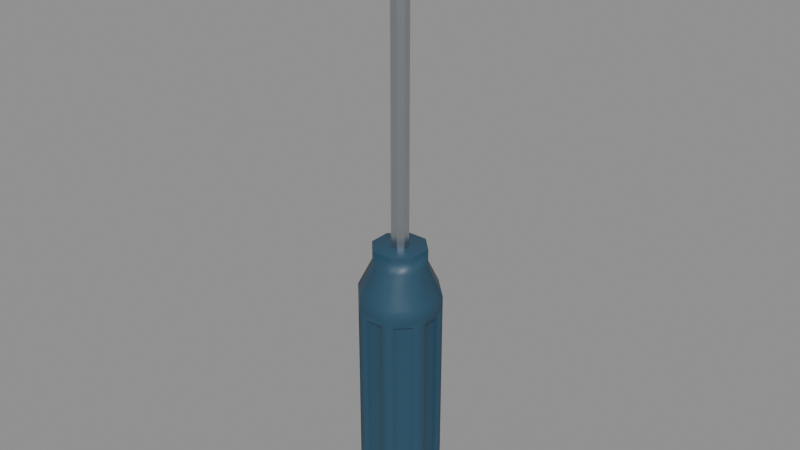 # Source: wkretak-04-high-materialy.blend  (saved by Blender 5.2.45; exported with 4.5.12 LTS)
import bpy
from mathutils import Matrix  # noqa: F401  (used for matrix-valued properties, if any)

bpy.ops.wm.read_factory_settings(use_empty=True)
scene = bpy.context.scene
scene.name = 'Scene'

# ---- collections
col_high___zrodlo = bpy.data.collections.new('HIGH - zrodlo'); scene.collection.children.link(col_high___zrodlo)
col_low___uv_i_bake = bpy.data.collections.new('LOW - UV i bake'); scene.collection.children.link(col_low___uv_i_bake)

# ---- materials (node trees are filled in below, after node groups)
mat_hp___tworzywo_formowane = bpy.data.materials.new('HP - tworzywo formowane')
mat_hp___stal_szlifowana = bpy.data.materials.new('HP - stal szlifowana')

# ---- material node trees
mat_hp___tworzywo_formowane.use_nodes = True; mat_hp___tworzywo_formowane.node_tree.nodes.clear()
_N = mat_hp___tworzywo_formowane.node_tree.nodes; _L = mat_hp___tworzywo_formowane.node_tree.links
n0 = _N.new('ShaderNodeOutputMaterial'); n0.name = 'Material Output'; n0.location = (900, 100)
n0.label = 'Material Output'
n1 = _N.new('ShaderNodeBsdfPrincipled'); n1.name = 'Principled BSDF'; n1.location = (600, 100)
n1.label = 'Principled BSDF'
n1.inputs[10].default_value = 0.005
n2 = _N.new('ShaderNodeTexCoord'); n2.name = 'Wspolrzedne obiektu'; n2.location = (-1000, 100)
n2.label = 'Wspolrzedne obiektu'
n3 = _N.new('ShaderNodeTexNoise'); n3.name = 'Zmiennosc powierzchni'; n3.location = (-550, 300)
n3.label = 'Zmiennosc powierzchni'
n3.width = 160
n3.inputs[2].default_value = 160.0
n4 = _N.new('ShaderNodeValToRGB'); n4.name = 'Kolor nosnika'; n4.location = (-280, 450)
n4.label = 'Kolor nosnika'
while len(n4.color_ramp.elements) > 1: n4.color_ramp.elements.remove(n4.color_ramp.elements[-1])
n4.color_ramp.elements[0].position = 0.0; n4.color_ramp.elements[0].color = (0.78, 0.78, 0.78, 1.0)
_e = n4.color_ramp.elements.new(1.0); _e.color = (0.82, 0.82, 0.82, 1.0)
n5 = _N.new('ShaderNodeRGB'); n5.name = 'Kolor tworzywa'; n5.location = (-260, 650)
n5.label = 'Kolor tworzywa'
n5.outputs[0].default_value = (0.025, 0.09, 0.15, 1.0)
n6 = _N.new('ShaderNodeMixRGB'); n6.name = 'Barwa tworzywa'; n6.location = (50, 450)
n6.label = 'Barwa tworzywa'
n6.blend_type = 'MULTIPLY'
n6.inputs[0].default_value = 1.0
n7 = _N.new('ShaderNodeMapRange'); n7.name = 'Zakres chropowatosci'; n7.location = (30, 150)
n7.label = 'Zakres chropowatosci'
n7.inputs[3].default_value = 0.43
n7.inputs[4].default_value = 0.53
n8 = _N.new('ShaderNodeTexNoise'); n8.name = 'Mikroziarno'; n8.location = (-550, -200)
n8.label = 'Mikroziarno'
n8.width = 160
n8.inputs[2].default_value = 2400.0
n9 = _N.new('ShaderNodeBump'); n9.name = 'Mikrorelief'; n9.location = (50, -180)
n9.label = 'Mikrorelief'
n9.inputs[0].default_value = 0.35
n9.inputs[1].default_value = 8e-06
_L.new(n1.outputs[0], n0.inputs[0])
_L.new(n2.outputs[3], n3.inputs[0])
_L.new(n3.outputs[0], n4.inputs[0])
_L.new(n4.outputs[0], n6.inputs[1])
_L.new(n5.outputs[0], n6.inputs[2])
_L.new(n6.outputs[0], n1.inputs[0])
_L.new(n3.outputs[0], n7.inputs[0])
_L.new(n7.outputs[0], n1.inputs[2])
_L.new(n2.outputs[3], n8.inputs[0])
_L.new(n8.outputs[0], n9.inputs[3])
_L.new(n9.outputs[0], n1.inputs[5])
n0.is_active_output = True
mat_hp___stal_szlifowana.use_nodes = True; mat_hp___stal_szlifowana.node_tree.nodes.clear()
_N = mat_hp___stal_szlifowana.node_tree.nodes; _L = mat_hp___stal_szlifowana.node_tree.links
n0 = _N.new('ShaderNodeOutputMaterial'); n0.name = 'Material Output'; n0.location = (900, 100)
n0.label = 'Material Output'
n1 = _N.new('ShaderNodeBsdfPrincipled'); n1.name = 'Principled BSDF'; n1.location = (600, 100)
n1.label = 'Principled BSDF'
n1.inputs[1].default_value = 1.0
n1.inputs[10].default_value = 0.005
n2 = _N.new('ShaderNodeTexCoord'); n2.name = 'Wspolrzedne obiektu'; n2.location = (-1000, 100)
n2.label = 'Wspolrzedne obiektu'
n3 = _N.new('ShaderNodeTexNoise'); n3.name = 'Zmiennosc powierzchni'; n3.location = (-550, 300)
n3.label = 'Zmiennosc powierzchni'
n3.width = 160
n3.inputs[2].default_value = 1.0
n4 = _N.new('ShaderNodeVectorMath'); n4.name = 'Kierunek szlifu Z'; n4.location = (-780, 300)
n4.label = 'Kierunek szlifu Z'
n4.operation = 'MULTIPLY'
n4.inputs[1].default_value = (6000.0, 100.0, 1.0)
n5 = _N.new('ShaderNodeValToRGB'); n5.name = 'Kolor nosnika'; n5.location = (-280, 450)
n5.label = 'Kolor nosnika'
while len(n5.color_ramp.elements) > 1: n5.color_ramp.elements.remove(n5.color_ramp.elements[-1])
n5.color_ramp.elements[0].position = 0.0; n5.color_ramp.elements[0].color = (0.52, 0.55, 0.59, 1.0)
_e = n5.color_ramp.elements.new(1.0); _e.color = (0.55, 0.58, 0.62, 1.0)
n6 = _N.new('ShaderNodeMapRange'); n6.name = 'Zakres chropowatosci'; n6.location = (30, 150)
n6.label = 'Zakres chropowatosci'
n6.inputs[3].default_value = 0.29
n6.inputs[4].default_value = 0.35
n7 = _N.new('ShaderNodeTexNoise'); n7.name = 'Mikroziarno'; n7.location = (-550, -200)
n7.label = 'Mikroziarno'
n7.width = 160
n7.inputs[2].default_value = 1.0
n8 = _N.new('ShaderNodeBump'); n8.name = 'Mikrorelief'; n8.location = (50, -180)
n8.label = 'Mikrorelief'
n8.inputs[0].default_value = 0.35
n8.inputs[1].default_value = 2e-06
n9 = _N.new('ShaderNodeUVMap'); n9.name = 'UV szlifu w metrach'; n9.location = (-1000, 350)
n9.label = 'UV szlifu w metrach'
n9.width = 160
n9.uv_map = 'UV_Szlif'
_L.new(n1.outputs[0], n0.inputs[0])
_L.new(n4.outputs[0], n3.inputs[0])
_L.new(n3.outputs[0], n5.inputs[0])
_L.new(n5.outputs[0], n1.inputs[0])
_L.new(n3.outputs[0], n6.inputs[0])
_L.new(n6.outputs[0], n1.inputs[2])
_L.new(n4.outputs[0], n7.inputs[0])
_L.new(n7.outputs[0], n8.inputs[3])
_L.new(n8.outputs[0], n1.inputs[5])
_L.new(n9.outputs[0], n4.inputs[0])
n0.is_active_output = True

# ---- meshes
me_chwyt_plaszczyzny_i_fazy = bpy.data.meshes.new('Chwyt_plaszczyzny_i_fazy')
me_chwyt_plaszczyzny_i_fazy.from_pydata([(0.01293, 0.005358, 0.0), (0.005358, 0.01293, 0.0), (-0.005358, 0.01293, 0.0), (-0.01293, 0.005358, 0.0), (-0.01293, -0.005358, 0.0), (-0.005358, -0.01293, 0.0), (0.005358, -0.01293, 0.0), (0.01293, -0.005358, 0.0), (0.01293, 0.005358, 0.004), (0.005358, 0.01293, 0.004), (-0.005358, 0.01293, 0.004), (-0.01293, 0.005358, 0.004), (-0.01293, -0.005358, 0.004), (-0.005358, -0.01293, 0.004), (0.005358, -0.01293, 0.004), (0.01293, -0.005358, 0.004), (0.01293, 0.005358, 0.076), (0.005358, 0.01293, 0.076), (-0.005358, 0.01293, 0.076), (-0.01293, 0.005358, 0.076), (-0.01293, -0.005358, 0.076), (-0.005358, -0.01293, 0.076), (0.005358, -0.01293, 0.076), (0.01293, -0.005358, 0.076), (0.01293, 0.005358, 0.08), (0.005358, 0.01293, 0.08), (-0.005358, 0.01293, 0.08), (-0.01293, 0.005358, 0.08), (-0.01293, -0.005358, 0.08), (-0.005358, -0.01293, 0.08), (0.005358, -0.01293, 0.08), (0.01293, -0.005358, 0.08), (0.008407, 0.003482, 0.09), (0.003482, 0.008407, 0.09), (-0.003482, 0.008407, 0.09), (-0.008407, 0.003482, 0.09), (-0.008407, -0.003482, 0.09), (-0.003482, -0.008407, 0.09), (0.003482, -0.008407, 0.09), (0.008407, -0.003482, 0.09), (0.008407, 0.003482, 0.096), (0.003482, 0.008407, 0.096), (-0.003482, 0.008407, 0.096), (-0.008407, 0.003482, 0.096), (-0.008407, -0.003482, 0.096), (-0.003482, -0.008407, 0.096), (0.003482, -0.008407, 0.096), (0.008407, -0.003482, 0.096), (0.01138, 0.006913, 0.0062), (0.006913, 0.01138, 0.0062), (0.006913, 0.01138, 0.0738), (0.01138, 0.006913, 0.0738), (0.003158, 0.01293, 0.0062), (-0.003158, 0.01293, 0.0062), (-0.003158, 0.01293, 0.0738), (0.003158, 0.01293, 0.0738), (-0.006913, 0.01138, 0.0062), (-0.01138, 0.006913, 0.0062), (-0.01138, 0.006913, 0.0738), (-0.006913, 0.01138, 0.0738), (-0.01293, 0.003158, 0.0062), (-0.01293, -0.003158, 0.0062), (-0.01293, -0.003158, 0.0738), (-0.01293, 0.003158, 0.0738), (-0.01138, -0.006913, 0.0062), (-0.006913, -0.01138, 0.0062), (-0.006913, -0.01138, 0.0738), (-0.01138, -0.006913, 0.0738), (-0.003158, -0.01293, 0.0062), (0.003158, -0.01293, 0.0062), (0.003158, -0.01293, 0.0738), (-0.003158, -0.01293, 0.0738), (0.006913, -0.01138, 0.0062), (0.01138, -0.006913, 0.0062), (0.01138, -0.006913, 0.0738), (0.006913, -0.01138, 0.0738), (0.01293, -0.003158, 0.0062), (0.01293, 0.003158, 0.0062), (0.01293, 0.003158, 0.0738), (0.01293, -0.003158, 0.0738), (0.01011, 0.006489, 0.0068), (0.006489, 0.01011, 0.0068), (0.006489, 0.01011, 0.0732), (0.01011, 0.006489, 0.0732), (0.002558, 0.01173, 0.0068), (-0.002558, 0.01173, 0.0068), (-0.002558, 0.01173, 0.0732), (0.002558, 0.01173, 0.0732), (-0.006489, 0.01011, 0.0068), (-0.01011, 0.006489, 0.0068), (-0.01011, 0.006489, 0.0732), (-0.006489, 0.01011, 0.0732), (-0.01173, 0.002558, 0.0068), (-0.01173, -0.002558, 0.0068), (-0.01173, -0.002558, 0.0732), (-0.01173, 0.002558, 0.0732), (-0.01011, -0.006489, 0.0068), (-0.006489, -0.01011, 0.0068), (-0.006489, -0.01011, 0.0732), (-0.01011, -0.006489, 0.0732), (-0.002558, -0.01173, 0.0068), (0.002558, -0.01173, 0.0068), (0.002558, -0.01173, 0.0732), (-0.002558, -0.01173, 0.0732), (0.006489, -0.01011, 0.0068), (0.01011, -0.006489, 0.0068), (0.01011, -0.006489, 0.0732), (0.006489, -0.01011, 0.0732), (0.01173, -0.002558, 0.0068), (0.01173, 0.002558, 0.0068), (0.01173, 0.002558, 0.0732), (0.01173, -0.002558, 0.0732)], [], [(7, 6, 5, 4, 3, 2, 1, 0), (0, 1, 9, 8), (1, 2, 10, 9), (2, 3, 11, 10), (3, 4, 12, 11), (4, 5, 13, 12), (5, 6, 14, 13), (6, 7, 15, 14), (7, 0, 8, 15), (16, 17, 25, 24), (17, 18, 26, 25), (18, 19, 27, 26), (19, 20, 28, 27), (20, 21, 29, 28), (21, 22, 30, 29), (22, 23, 31, 30), (23, 16, 24, 31), (24, 25, 33, 32), (25, 26, 34, 33), (26, 27, 35, 34), (27, 28, 36, 35), (28, 29, 37, 36), (29, 30, 38, 37), (30, 31, 39, 38), (31, 24, 32, 39), (32, 33, 41, 40), (33, 34, 42, 41), (34, 35, 43, 42), (35, 36, 44, 43), (36, 37, 45, 44), (37, 38, 46, 45), (38, 39, 47, 46), (39, 32, 40, 47), (40, 41, 42, 43, 44, 45, 46, 47), (8, 9, 49, 48), (9, 17, 50, 49), (17, 16, 51, 50), (16, 8, 48, 51), (9, 10, 53, 52), (10, 18, 54, 53), (18, 17, 55, 54), (17, 9, 52, 55), (10, 11, 57, 56), (11, 19, 58, 57), (19, 18, 59, 58), (18, 10, 56, 59), (11, 12, 61, 60), (12, 20, 62, 61), (20, 19, 63, 62), (19, 11, 60, 63), (12, 13, 65, 64), (13, 21, 66, 65), (21, 20, 67, 66), (20, 12, 64, 67), (13, 14, 69, 68), (14, 22, 70, 69), (22, 21, 71, 70), (21, 13, 68, 71), (14, 15, 73, 72), (15, 23, 74, 73), (23, 22, 75, 74), (22, 14, 72, 75), (15, 8, 77, 76), (8, 16, 78, 77), (16, 23, 79, 78), (23, 15, 76, 79), (80, 81, 82, 83), (49, 81, 80, 48), (50, 82, 81, 49), (51, 83, 82, 50), (48, 80, 83, 51), (84, 85, 86, 87), (53, 85, 84, 52), (54, 86, 85, 53), (55, 87, 86, 54), (52, 84, 87, 55), (88, 89, 90, 91), (57, 89, 88, 56), (58, 90, 89, 57), (59, 91, 90, 58), (56, 88, 91, 59), (92, 93, 94, 95), (61, 93, 92, 60), (62, 94, 93, 61), (63, 95, 94, 62), (60, 92, 95, 63), (96, 97, 98, 99), (65, 97, 96, 64), (66, 98, 97, 65), (67, 99, 98, 66), (64, 96, 99, 67), (100, 101, 102, 103), (69, 101, 100, 68), (70, 102, 101, 69), (71, 103, 102, 70), (68, 100, 103, 71), (104, 105, 106, 107), (73, 105, 104, 72), (74, 106, 105, 73), (75, 107, 106, 74), (72, 104, 107, 75), (108, 109, 110, 111), (77, 109, 108, 76), (78, 110, 109, 77), (79, 111, 110, 78), (76, 108, 111, 79)])
me_chwyt_plaszczyzny_i_fazy.polygons.foreach_set('use_smooth', [True] * 106)
me_chwyt_plaszczyzny_i_fazy.materials.append(mat_hp___tworzywo_formowane)
me_chwyt_plaszczyzny_i_fazy.update()
me_grot = bpy.data.meshes.new('Grot')
me_grot.from_pydata([(0.002772, 0.001148, 0.088), (0.001148, 0.002772, 0.088), (-0.001148, 0.002772, 0.088), (-0.002772, 0.001148, 0.088), (-0.002772, -0.001148, 0.088), (-0.001148, -0.002772, 0.088), (0.001148, -0.002772, 0.088), (0.002772, -0.001148, 0.088), (0.002772, 0.001148, 0.19), (0.001148, 0.002772, 0.19), (-0.001148, 0.002772, 0.19), (-0.002772, 0.001148, 0.19), (-0.002772, -0.001148, 0.19), (-0.001148, -0.002772, 0.19), (0.001148, -0.002772, 0.19), (0.002772, -0.001148, 0.19), (0.002716, 0.0002066, 0.198), (0.001125, 0.0004989, 0.198), (-0.001125, 0.0004989, 0.198), (-0.002716, 0.0002066, 0.198), (-0.002716, -0.0002066, 0.198), (-0.001125, -0.0004989, 0.198), (0.001125, -0.0004989, 0.198), (0.002716, -0.0002066, 0.198), (0.002716, 0.0001378, 0.206), (0.001125, 0.0003326, 0.206), (-0.001125, 0.0003326, 0.206), (-0.002716, 0.0001378, 0.206), (-0.002716, -0.0001378, 0.206), (-0.001125, -0.0003326, 0.206), (0.001125, -0.0003326, 0.206), (0.002716, -0.0001378, 0.206)], [], [(7, 6, 5, 4, 3, 2, 1, 0), (0, 1, 9, 8), (1, 2, 10, 9), (2, 3, 11, 10), (3, 4, 12, 11), (4, 5, 13, 12), (5, 6, 14, 13), (6, 7, 15, 14), (7, 0, 8, 15), (8, 9, 17, 16), (9, 10, 18, 17), (10, 11, 19, 18), (11, 12, 20, 19), (12, 13, 21, 20), (13, 14, 22, 21), (14, 15, 23, 22), (15, 8, 16, 23), (16, 17, 25, 24), (17, 18, 26, 25), (18, 19, 27, 26), (19, 20, 28, 27), (20, 21, 29, 28), (21, 22, 30, 29), (22, 23, 31, 30), (23, 16, 24, 31), (24, 25, 26, 27, 28, 29, 30, 31)])
me_grot.polygons.foreach_set('use_smooth', [True] * 26)
_uv = me_grot.uv_layers.new(name='UV_Szlif')
_uv.uv.foreach_set('vector', [0.002772, -0.001148, 0.001148, -0.002772, -0.001148, -0.002772, -0.002772, -0.001148, -0.002772, 0.001148, -0.001148, 0.002772, 0.001148, 0.002772, 0.002772, 0.001148, -0.001148, 0.088, 0.001148, 0.088, 0.001148, 0.19, -0.001148, 0.19, -0.001148, 0.088, 0.001148, 0.088, 0.001148, 0.19, -0.001148, 0.19, -0.001148, 0.088, 0.001148, 0.088, 0.001148, 0.19, -0.001148, 0.19, -0.001148, 0.088, 0.001148, 0.088, 0.001148, 0.19, -0.001148, 0.19, -0.001148, 0.088, 0.001148, 0.088, 0.001148, 0.19, -0.001148, 0.19, -0.001148, 0.088, 0.001148, 0.088, 0.001148, 0.19, -0.001148, 0.19, -0.001148, 0.088, 0.001148, 0.088, 0.001148, 0.19, -0.001148, 0.19, -0.001148, 0.088, 0.001148, 0.088, 0.001148, 0.19, -0.001148, 0.19, -0.001793, 0.1867, 0.0004327, 0.1866, -0.0007111, 0.1949, -0.002227, 0.1948, -0.001148, 0.182, 0.001148, 0.182, 0.001125, 0.1903, -0.001125, 0.1903, -0.0004327, 0.1866, 0.001793, 0.1867, 0.002227, 0.1948, 0.0007111, 0.1949, -0.001148, 0.19, 0.001148, 0.19, 0.0002066, 0.198, -0.0002066, 0.198, -0.001793, 0.1867, 0.0004327, 0.1866, -0.0007111, 0.1949, -0.002227, 0.1948, -0.001148, 0.182, 0.001148, 0.182, 0.001125, 0.1903, -0.001125, 0.1903, -0.0004327, 0.1866, 0.001793, 0.1867, 0.002227, 0.1948, 0.0007111, 0.1949, -0.001148, 0.19, 0.001148, 0.19, 0.0002066, 0.198, -0.0002066, 0.198, -0.002654, 0.198, -0.001037, 0.198, -0.001062, 0.206, -0.002664, 0.206, -0.001125, 0.1979, 0.001125, 0.1979, 0.001125, 0.2059, -0.001125, 0.2059, 0.001037, 0.198, 0.002654, 0.198, 0.002664, 0.206, 0.001062, 0.206, -0.0002066, 0.198, 0.0002066, 0.198, 0.0001378, 0.206, -0.0001378, 0.206, -0.002654, 0.198, -0.001037, 0.198, -0.001062, 0.206, -0.002664, 0.206, -0.001125, 0.1979, 0.001125, 0.1979, 0.001125, 0.2059, -0.001125, 0.2059, 0.001037, 0.198, 0.002654, 0.198, 0.002664, 0.206, 0.001062, 0.206, -0.0002066, 0.198, 0.0002066, 0.198, 0.0001378, 0.206, -0.0001378, 0.206, 0.002716, 0.0001378, 0.001125, 0.0003326, -0.001125, 0.0003326, -0.002716, 0.0001378, -0.002716, -0.0001378, -0.001125, -0.0003326, 0.001125, -0.0003326, 0.002716, -0.0001378])
me_grot.materials.append(mat_hp___stal_szlifowana)
me_grot.update()

# ---- objects
ob_high_rekojesc = bpy.data.objects.new('HIGH_Rekojesc', me_chwyt_plaszczyzny_i_fazy)
ob_high_grot = bpy.data.objects.new('HIGH_Grot', me_grot)

# ---- transforms, parenting, visibility, modifiers, constraints
ob_high_rekojesc.location = (0.0, 0.0, 0.0)
_m = ob_high_rekojesc.modifiers.new('Bevel - promienie krawedzi', 'BEVEL')
_m.width = 0.0015
_m.width_pct = 0.0015
_m.segments = 6
_m.limit_method = 'WEIGHT'
_m.harden_normals = True
_m = ob_high_rekojesc.modifiers.new('Weighted Normal - plaskie pola', 'WEIGHTED_NORMAL')
_m.keep_sharp = True
ob_high_grot.parent = ob_high_rekojesc
ob_high_grot.location = (0.0, 0.0, 0.0)
_m = ob_high_grot.modifiers.new('Bevel', 'BEVEL')
_m.width = 0.00015
_m.width_pct = 0.00015
_m.segments = 6
_m = ob_high_grot.modifiers.new('Weighted Normal', 'WEIGHTED_NORMAL')
_m.keep_sharp = True

# ---- collection membership
col_high___zrodlo.objects.link(ob_high_rekojesc)
col_high___zrodlo.objects.link(ob_high_grot)

# ---- scene / render settings (as saved in the file)
scene.frame_start = 1; scene.frame_end = 250; scene.frame_set(1)
scene.render.engine = 'CYCLES'
scene.render.bake_bias = 0.0
scene.render.bake_samples = 0
scene.render.compositor_device = 'GPU'
scene.cycles.samples = 16
scene.eevee.use_volume_custom_range = False
scene.eevee.fast_gi_thickness_near = 0.1
scene.eevee.fast_gi_thickness_far = 0.0
scene.eevee.ray_tracing_options.screen_trace_thickness = 0.1
bpy.context.view_layer.update()

# ---- added for rendering (the .blend has no active camera and no usable light): camera, sun + grey world if the file has none
cam_auto = bpy.data.cameras.new('AutoCamera')
cam_auto.lens = 50.0
cam_auto.sensor_width = 36.0
cam_auto.clip_end = 1000.0
ob_auto_camera = bpy.data.objects.new('AutoCamera', cam_auto)
scene.collection.objects.link(ob_auto_camera)
ob_auto_camera.location = (0.193578, -0.232294, 0.257863)
ob_auto_camera.rotation_euler = (1.09748, -7.21219e-08, 0.694738)
scene.camera = ob_auto_camera
light_auto_sun = bpy.data.lights.new('AutoSun', 'SUN')
light_auto_sun.energy = 3.0
light_auto_sun.angle = 0.0523599
ob_auto_sun = bpy.data.objects.new('AutoSun', light_auto_sun)
scene.collection.objects.link(ob_auto_sun)
ob_auto_sun.rotation_euler = (0.872665, 0.174533, 0.523599)
if scene.world is None:
    world_auto = bpy.data.worlds.new('AutoWorld')
    world_auto.color = (0.3, 0.3, 0.3)
    scene.world = world_auto
bpy.context.view_layer.update()
